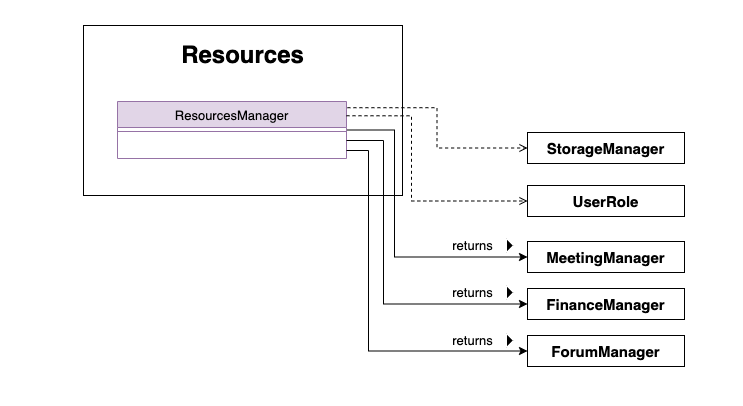

The diagram above was exported from draw.io. Its source (the exported page's mxGraphModel, read from the mxfile embedded in the PNG):
<mxGraphModel dx="1775" dy="997" grid="0" gridSize="10" guides="1" tooltips="1" connect="1" arrows="1" fold="1" page="1" pageScale="1" pageWidth="1920" pageHeight="1200" math="0" shadow="0">
  <root>
    <mxCell id="WIyWlLk6GJQsqaUBKTNV-0" />
    <mxCell id="WIyWlLk6GJQsqaUBKTNV-1" parent="WIyWlLk6GJQsqaUBKTNV-0" />
    <mxCell id="daEEJzo2GAbT-aHwd9CX-41" value="" style="rounded=0;whiteSpace=wrap;html=1;fontSize=13;strokeColor=#FFFFFF;align=right;" parent="WIyWlLk6GJQsqaUBKTNV-1" vertex="1">
      <mxGeometry x="546" y="293" width="742" height="405" as="geometry" />
    </mxCell>
    <mxCell id="daEEJzo2GAbT-aHwd9CX-17" value="&lt;b&gt;&lt;span style=&quot;font-size: 24px&quot;&gt;Resources&lt;/span&gt;&lt;br&gt;&lt;br&gt;&lt;br&gt;&lt;br&gt;&lt;br&gt;&lt;br&gt;&lt;br&gt;&lt;br&gt;&lt;br&gt;&lt;/b&gt;" style="rounded=0;whiteSpace=wrap;html=1;" parent="WIyWlLk6GJQsqaUBKTNV-1" vertex="1">
      <mxGeometry x="629" y="318" width="319" height="170" as="geometry" />
    </mxCell>
    <mxCell id="ZbffBKvkRjlGb7Qn-Aut-3" style="edgeStyle=orthogonalEdgeStyle;rounded=0;orthogonalLoop=1;jettySize=auto;html=1;entryX=0;entryY=0.5;entryDx=0;entryDy=0;exitX=1;exitY=0.5;exitDx=0;exitDy=0;" parent="WIyWlLk6GJQsqaUBKTNV-1" source="zkfFHV4jXpPFQw0GAbJ--13" target="zvi9RCe959KgxpSX0xxQ-8" edge="1">
      <mxGeometry relative="1" as="geometry">
        <Array as="points">
          <mxPoint x="940" y="423" />
          <mxPoint x="940" y="550" />
        </Array>
      </mxGeometry>
    </mxCell>
    <mxCell id="zkfFHV4jXpPFQw0GAbJ--13" value="ResourcesManager" style="swimlane;fontStyle=0;align=center;verticalAlign=top;childLayout=stackLayout;horizontal=1;startSize=26;horizontalStack=0;resizeParent=1;resizeLast=0;collapsible=1;marginBottom=0;rounded=0;shadow=0;strokeWidth=1;fillColor=#e1d5e7;strokeColor=#9673a6;fontSize=13;" parent="WIyWlLk6GJQsqaUBKTNV-1" vertex="1">
      <mxGeometry x="663" y="394" width="229" height="57" as="geometry">
        <mxRectangle x="340" y="380" width="170" height="26" as="alternateBounds" />
      </mxGeometry>
    </mxCell>
    <mxCell id="zkfFHV4jXpPFQw0GAbJ--15" value="" style="line;html=1;strokeWidth=1;align=left;verticalAlign=middle;spacingTop=-1;spacingLeft=3;spacingRight=3;rotatable=0;labelPosition=right;points=[];portConstraint=eastwest;fillColor=#e1d5e7;strokeColor=#9673a6;fontSize=13;" parent="zkfFHV4jXpPFQw0GAbJ--13" vertex="1">
      <mxGeometry y="26" width="229" height="8" as="geometry" />
    </mxCell>
    <mxCell id="daEEJzo2GAbT-aHwd9CX-37" value="&lt;font&gt;&lt;b&gt;&lt;font style=&quot;font-size: 15px&quot;&gt;StorageManager&lt;/font&gt;&lt;/b&gt;&lt;br&gt;&lt;/font&gt;" style="rounded=0;whiteSpace=wrap;html=1;" parent="WIyWlLk6GJQsqaUBKTNV-1" vertex="1">
      <mxGeometry x="1073" y="425" width="157" height="31" as="geometry" />
    </mxCell>
    <mxCell id="daEEJzo2GAbT-aHwd9CX-40" style="edgeStyle=orthogonalEdgeStyle;rounded=0;orthogonalLoop=1;jettySize=auto;html=1;exitX=1.004;exitY=0.109;exitDx=0;exitDy=0;entryX=0;entryY=0.5;entryDx=0;entryDy=0;dashed=1;fontSize=13;startArrow=none;startFill=0;strokeWidth=1;endArrow=open;endFill=0;exitPerimeter=0;" parent="WIyWlLk6GJQsqaUBKTNV-1" source="zkfFHV4jXpPFQw0GAbJ--13" target="daEEJzo2GAbT-aHwd9CX-37" edge="1">
      <mxGeometry relative="1" as="geometry" />
    </mxCell>
    <mxCell id="zvi9RCe959KgxpSX0xxQ-1" style="edgeStyle=orthogonalEdgeStyle;rounded=0;orthogonalLoop=1;jettySize=auto;html=1;exitX=0.5;exitY=1;exitDx=0;exitDy=0;" parent="WIyWlLk6GJQsqaUBKTNV-1" source="daEEJzo2GAbT-aHwd9CX-17" target="daEEJzo2GAbT-aHwd9CX-17" edge="1">
      <mxGeometry relative="1" as="geometry" />
    </mxCell>
    <mxCell id="zvi9RCe959KgxpSX0xxQ-2" style="edgeStyle=orthogonalEdgeStyle;rounded=0;orthogonalLoop=1;jettySize=auto;html=1;exitX=0.5;exitY=1;exitDx=0;exitDy=0;" parent="WIyWlLk6GJQsqaUBKTNV-1" source="daEEJzo2GAbT-aHwd9CX-17" target="daEEJzo2GAbT-aHwd9CX-17" edge="1">
      <mxGeometry relative="1" as="geometry" />
    </mxCell>
    <mxCell id="zvi9RCe959KgxpSX0xxQ-5" style="edgeStyle=orthogonalEdgeStyle;rounded=0;orthogonalLoop=1;jettySize=auto;html=1;exitX=1;exitY=0.25;exitDx=0;exitDy=0;entryX=0;entryY=0.5;entryDx=0;entryDy=0;dashed=1;fontSize=13;startArrow=none;startFill=0;strokeWidth=1;endArrow=open;endFill=0;" parent="WIyWlLk6GJQsqaUBKTNV-1" source="zkfFHV4jXpPFQw0GAbJ--13" target="zvi9RCe959KgxpSX0xxQ-6" edge="1">
      <mxGeometry relative="1" as="geometry">
        <mxPoint x="970" y="504.5129999999999" as="sourcePoint" />
        <mxPoint x="1044.54" y="539" as="targetPoint" />
        <Array as="points">
          <mxPoint x="957" y="408" />
          <mxPoint x="957" y="494" />
        </Array>
      </mxGeometry>
    </mxCell>
    <mxCell id="zvi9RCe959KgxpSX0xxQ-6" value="&lt;font&gt;&lt;b&gt;&lt;font style=&quot;font-size: 15px&quot;&gt;UserRole&lt;/font&gt;&lt;/b&gt;&lt;br&gt;&lt;/font&gt;" style="rounded=0;whiteSpace=wrap;html=1;" parent="WIyWlLk6GJQsqaUBKTNV-1" vertex="1">
      <mxGeometry x="1073" y="478" width="157" height="31" as="geometry" />
    </mxCell>
    <mxCell id="zvi9RCe959KgxpSX0xxQ-7" value="&lt;font&gt;&lt;b&gt;&lt;font style=&quot;font-size: 15px&quot;&gt;FinanceManager&lt;/font&gt;&lt;/b&gt;&lt;br&gt;&lt;/font&gt;" style="rounded=0;whiteSpace=wrap;html=1;" parent="WIyWlLk6GJQsqaUBKTNV-1" vertex="1">
      <mxGeometry x="1073" y="581" width="157" height="31" as="geometry" />
    </mxCell>
    <mxCell id="zvi9RCe959KgxpSX0xxQ-8" value="&lt;font&gt;&lt;b&gt;&lt;font style=&quot;font-size: 15px&quot;&gt;MeetingManager&lt;/font&gt;&lt;/b&gt;&lt;br&gt;&lt;/font&gt;" style="rounded=0;whiteSpace=wrap;html=1;" parent="WIyWlLk6GJQsqaUBKTNV-1" vertex="1">
      <mxGeometry x="1073" y="534" width="157" height="31" as="geometry" />
    </mxCell>
    <mxCell id="zvi9RCe959KgxpSX0xxQ-9" value="&lt;font&gt;&lt;b&gt;&lt;font style=&quot;font-size: 15px&quot;&gt;ForumManager&lt;/font&gt;&lt;/b&gt;&lt;br&gt;&lt;/font&gt;" style="rounded=0;whiteSpace=wrap;html=1;" parent="WIyWlLk6GJQsqaUBKTNV-1" vertex="1">
      <mxGeometry x="1073" y="628" width="157" height="31" as="geometry" />
    </mxCell>
    <mxCell id="ZbffBKvkRjlGb7Qn-Aut-0" value="" style="triangle;aspect=fixed;fillColor=#000000;fontSize=13;strokeColor=#FFFFFF;rotation=0;" parent="WIyWlLk6GJQsqaUBKTNV-1" vertex="1">
      <mxGeometry x="1052" y="531" width="7" height="14" as="geometry" />
    </mxCell>
    <mxCell id="ZbffBKvkRjlGb7Qn-Aut-1" value="returns" style="text;html=1;align=center;verticalAlign=middle;resizable=0;points=[];autosize=1;strokeColor=none;fillColor=none;fontSize=13;" parent="WIyWlLk6GJQsqaUBKTNV-1" vertex="1">
      <mxGeometry x="993" y="528" width="50" height="20" as="geometry" />
    </mxCell>
    <mxCell id="ZbffBKvkRjlGb7Qn-Aut-5" style="edgeStyle=orthogonalEdgeStyle;rounded=0;orthogonalLoop=1;jettySize=auto;html=1;entryX=0;entryY=0.5;entryDx=0;entryDy=0;" parent="WIyWlLk6GJQsqaUBKTNV-1" target="zvi9RCe959KgxpSX0xxQ-7" edge="1">
      <mxGeometry relative="1" as="geometry">
        <mxPoint x="892" y="433" as="sourcePoint" />
        <mxPoint x="1083" y="559.5" as="targetPoint" />
        <Array as="points">
          <mxPoint x="892" y="433" />
          <mxPoint x="929" y="433" />
          <mxPoint x="929" y="596" />
        </Array>
      </mxGeometry>
    </mxCell>
    <mxCell id="ZbffBKvkRjlGb7Qn-Aut-6" style="edgeStyle=orthogonalEdgeStyle;rounded=0;orthogonalLoop=1;jettySize=auto;html=1;entryX=0;entryY=0.5;entryDx=0;entryDy=0;" parent="WIyWlLk6GJQsqaUBKTNV-1" target="zvi9RCe959KgxpSX0xxQ-9" edge="1">
      <mxGeometry relative="1" as="geometry">
        <mxPoint x="892" y="443" as="sourcePoint" />
        <mxPoint x="1083" y="606.5" as="targetPoint" />
        <Array as="points">
          <mxPoint x="914" y="443" />
          <mxPoint x="914" y="644" />
        </Array>
      </mxGeometry>
    </mxCell>
    <mxCell id="ZbffBKvkRjlGb7Qn-Aut-7" value="" style="triangle;aspect=fixed;fillColor=#000000;fontSize=13;strokeColor=#FFFFFF;rotation=0;" parent="WIyWlLk6GJQsqaUBKTNV-1" vertex="1">
      <mxGeometry x="1052" y="578" width="7" height="14" as="geometry" />
    </mxCell>
    <mxCell id="ZbffBKvkRjlGb7Qn-Aut-8" value="returns" style="text;html=1;align=center;verticalAlign=middle;resizable=0;points=[];autosize=1;strokeColor=none;fillColor=none;fontSize=13;" parent="WIyWlLk6GJQsqaUBKTNV-1" vertex="1">
      <mxGeometry x="993" y="575" width="50" height="20" as="geometry" />
    </mxCell>
    <mxCell id="ZbffBKvkRjlGb7Qn-Aut-9" value="" style="triangle;aspect=fixed;fillColor=#000000;fontSize=13;strokeColor=#FFFFFF;rotation=0;" parent="WIyWlLk6GJQsqaUBKTNV-1" vertex="1">
      <mxGeometry x="1052" y="626" width="7" height="14" as="geometry" />
    </mxCell>
    <mxCell id="ZbffBKvkRjlGb7Qn-Aut-10" value="returns" style="text;html=1;align=center;verticalAlign=middle;resizable=0;points=[];autosize=1;strokeColor=none;fillColor=none;fontSize=13;" parent="WIyWlLk6GJQsqaUBKTNV-1" vertex="1">
      <mxGeometry x="993" y="623" width="50" height="20" as="geometry" />
    </mxCell>
  </root>
</mxGraphModel>